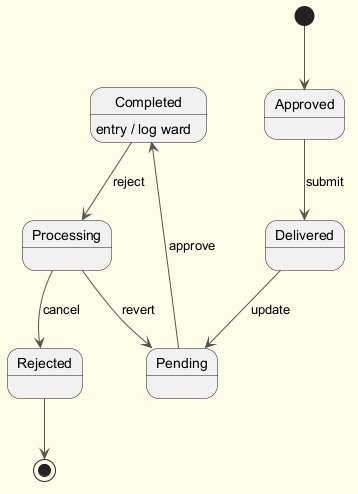

The diagram above was rendered by PlantUML. Its source (embedded in the PNG):
@startuml
skinparam backgroundColor #FFFDE7
skinparam classBackgroundColor #FFF9C4
skinparam classBorderColor #F57F17
skinparam ArrowColor #555555
[*] --> Approved
Approved --> Delivered : submit
Delivered --> Pending : update
Pending --> Completed : approve
Completed --> Processing : reject
Completed : entry / log ward
Processing --> Rejected : cancel
Processing --> Pending : revert
Rejected --> [*]
@enduml